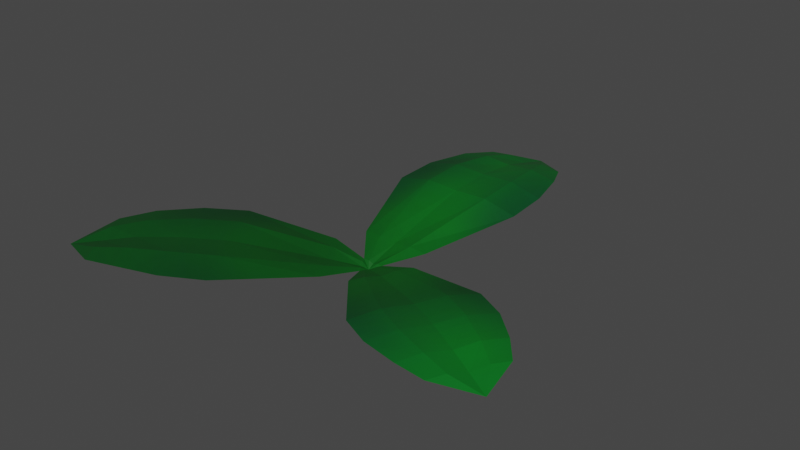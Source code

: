 # Source: duckweed.blend  (saved by Blender 3.5.10; exported with 4.5.12 LTS)
import bpy
from mathutils import Matrix  # noqa: F401  (used for matrix-valued properties, if any)

bpy.ops.wm.read_factory_settings(use_empty=True)
scene = bpy.context.scene
scene.name = 'Scene'

# ---- collections
col_collection = bpy.data.collections.new('Collection'); scene.collection.children.link(col_collection)

# ---- images (referenced by path relative to the original .blend; pixels are not part of the script)
import os
ASSET_DIR = os.environ.get("B2B_ASSET_DIR", "")  # directory of the original .blend (textures are referenced by path, not embedded)
HERE = os.path.dirname(os.path.abspath(__file__))  # packed textures are extracted next to this script under _unpacked/

def load_image(name, relpath, width, height, colorspace="sRGB"):
    """Load a texture the original file referenced (path relative to the .blend, or extracted next to this script)."""
    p = next((c for c in (os.path.join(HERE, relpath), os.path.join(ASSET_DIR, relpath)) if relpath and os.path.exists(c)), "")
    if p:
        img = bpy.data.images.load(p, check_existing=True)
        img.name = name
    else:  # same state as the original file: an image datablock whose file is absent (Cycles renders it pink)
        img = bpy.data.images.new(name, width, height)
        img.source = "FILE"
        img.filepath = "//" + (relpath or name)
    img.colorspace_settings.name = colorspace
    return img
img_duckweed_texture = load_image('Duckweed Texture', '_unpacked/Duckweed_Texture.b47833d5.png', 1024, 1024, 'sRGB')

# ---- materials (node trees are filled in below, after node groups)
mat_duckweed_material = bpy.data.materials.new('Duckweed Material')
mat_duckweed_material.alpha_threshold = 0.0
mat_duckweed_material.use_transparent_shadow = False
mat_duckweed_material.roughness = 0.5
mat_duckweed_material.line_color = (0.0, 0.0, 0.0, 1.0)

# ---- material node trees
mat_duckweed_material.use_nodes = True; mat_duckweed_material.node_tree.nodes.clear()
_N = mat_duckweed_material.node_tree.nodes; _L = mat_duckweed_material.node_tree.links
n0 = _N.new('ShaderNodeOutputMaterial'); n0.name = 'Material Output'; n0.location = (300, 300)
n1 = _N.new('ShaderNodeBsdfPrincipled'); n1.name = 'Principled BSDF'; n1.location = (10, 300)
n1.distribution = 'GGX'
n1.subsurface_method = 'RANDOM_WALK_SKIN'
n1.inputs[3].default_value = 1.45
n1.inputs[27].default_value = (0.0, 0.0, 0.0, 1.0)
n1.inputs[28].default_value = 1.0
n2 = _N.new('ShaderNodeTexImage'); n2.name = 'Image Texture'; n2.location = (-398, 233)
n2.image = img_duckweed_texture
_L.new(n1.outputs[0], n0.inputs[0])
_L.new(n2.outputs[0], n1.inputs[0])
n0.is_active_output = True

# ---- world
world_world = bpy.data.worlds.new('World'); scene.world = world_world
world_world.use_nodes = True; world_world.node_tree.nodes.clear()
_N = world_world.node_tree.nodes; _L = world_world.node_tree.links
n0 = _N.new('ShaderNodeOutputWorld'); n0.name = 'World Output'; n0.location = (300, 300)
n1 = _N.new('ShaderNodeBackground'); n1.name = 'Background'; n1.location = (10, 300)
n1.inputs[0].default_value = (0.05088, 0.05088, 0.05088, 1.0)
_L.new(n1.outputs[0], n0.inputs[0])
n0.is_active_output = True
world_world.color = (0.05088, 0.05088, 0.05088)
world_world.use_sun_shadow = False
world_world.sun_shadow_jitter_overblur = 0.0

# ---- meshes
me_cube = bpy.data.meshes.new('Cube')
me_cube.from_pydata([(0.117, 0.123, 0.06945), (0.1833, 0.7245, 0.1146), (0.03539, 0.0206, 0.04387), (-0.1833, 0.7245, 0.1146), (-0.117, 0.123, 0.06945), (-0.2264, 0.4292, 0.1129), (-0.03562, 0.0202, 0.04384), (0.2264, 0.4292, 0.1129), (-0.006189, 0.9389, 0.06318), (0.1336, 0.8317, 0.09786), (-0.1398, 0.8317, 0.09687), (0.222, 0.5768, 0.1186), (-0.222, 0.5768, 0.1186), (-2.403e-16, 0.4292, 0.1338), (3.105e-05, 0.02076, 0.03862), (-2.403e-16, 0.7245, 0.1227), (-2.403e-16, 0.123, 0.06601), (-0.003108, 0.8317, 0.0937), (-2.403e-16, 0.5768, 0.1396), (0.1132, 0.4292, 0.1388), (0.09165, 0.7245, 0.1315), (0.0585, 0.123, 0.07444), (0.01768, 0.02076, 0.04437), (0.06522, 0.8317, 0.106), (0.111, 0.5768, 0.1445), (-0.01721, 0.02076, 0.04438), (-0.06986, 0.8317, 0.1056), (-0.1085, 0.5768, 0.1449), (-0.1106, 0.4292, 0.1392), (-0.08953, 0.7245, 0.1317), (-0.05715, 0.123, 0.07452), (-3.56e-05, 1.958e-05, 0.02714), (0.05978, -0.1552, 0.07901), (0.4797, -0.453, 0.1379), (0.000476, -0.04095, 0.04082), (0.6321, -0.1787, 0.1363), (0.1568, 0.02003, 0.08147), (0.4296, -0.02414, 0.1176), (0.2414, -0.363, 0.1196), (0.7207, -0.4014, 0.1193), (0.5811, -0.4606, 0.1352), (0.6947, -0.2561, 0.1334), (0.3533, -0.4208, 0.1304), (0.5379, -0.08852, 0.1283), (0.335, -0.1932, 0.1269), (0.01805, -0.01026, 0.03683), (0.5559, -0.3159, 0.1375), (0.1087, -0.06782, 0.07472), (0.6383, -0.3586, 0.1283), (0.4451, -0.2543, 0.1369), (0.2875, -0.2776, 0.1343), (0.5172, -0.384, 0.1471), (0.08387, -0.1113, 0.0821), (0.009347, -0.02562, 0.04187), (0.6092, -0.4093, 0.1397), (0.3985, -0.3371, 0.1445), (0.02655, 0.004734, 0.04339), (0.6653, -0.3082, 0.1388), (0.4897, -0.1729, 0.1438), (0.3805, -0.1101, 0.1336), (0.5925, -0.2485, 0.1464), (0.1318, -0.02469, 0.08319), (-0.1657, 0.03717, 0.06194), (-0.7157, -0.215, 0.07904), (-0.5273, -0.5295, 0.07904), (-0.04543, -0.1636, 0.05808), (-0.2519, -0.4148, 0.08083), (-0.4845, -0.02624, 0.08083), (-0.8023, -0.4877, 0.04122), (-0.7821, -0.3127, 0.06767), (-0.6417, -0.5472, 0.06699), (-0.609, -0.1059, 0.08169), (-0.3808, -0.4869, 0.08169), (-0.3682, -0.2205, 0.09056), (-0.01783, -0.01064, 0.03681), (-0.6215, -0.3722, 0.0795), (-0.1055, -0.06321, 0.05362), (-0.7119, -0.43, 0.0602), (-0.4949, -0.2964, 0.09056), (-0.4264, -0.1234, 0.09866), (-0.6686, -0.2936, 0.0903), (-0.1356, -0.01302, 0.06374), (-0.0269, 0.004499, 0.04336), (-0.747, -0.3714, 0.0732), (-0.5519, -0.2011, 0.0989), (-0.008971, -0.02543, 0.04189), (-0.6776, -0.4873, 0.07294), (-0.4391, -0.3894, 0.09918), (-0.3114, -0.3154, 0.09895), (-0.5755, -0.449, 0.09048), (-0.07618, -0.1122, 0.06207)], [], [(30, 4, 6, 25), (24, 11, 1, 20), (21, 0, 7, 19), (20, 1, 9, 23), (23, 9, 8), (19, 7, 11, 24), (28, 13, 18, 27), (26, 17, 8), (29, 15, 17, 26), (30, 16, 13, 28), (27, 18, 15, 29), (21, 16, 14, 22), (0, 21, 22, 2), (13, 19, 24, 18), (17, 23, 8), (15, 20, 23, 17), (16, 21, 19, 13), (18, 24, 20, 15), (12, 27, 29, 3), (4, 30, 28, 5), (3, 29, 26, 10), (10, 26, 8), (5, 28, 27, 12), (16, 30, 25, 14), (14, 25, 31), (2, 22, 31), (22, 14, 31), (25, 6, 31), (61, 36, 2, 56), (55, 42, 33, 51), (52, 32, 38, 50), (51, 33, 40, 54), (54, 40, 39), (50, 38, 42, 55), (59, 44, 49, 58), (57, 48, 39), (60, 46, 48, 57), (61, 47, 44, 59), (58, 49, 46, 60), (52, 47, 45, 53), (32, 52, 53, 34), (44, 50, 55, 49), (48, 54, 39), (46, 51, 54, 48), (47, 52, 50, 44), (49, 55, 51, 46), (43, 58, 60, 35), (36, 61, 59, 37), (35, 60, 57, 41), (41, 57, 39), (37, 59, 58, 43), (47, 61, 56, 45), (45, 56, 31), (34, 53, 31), (53, 45, 31), (56, 2, 31), (90, 65, 34, 85), (84, 71, 63, 80), (81, 62, 67, 79), (80, 63, 69, 83), (83, 69, 68), (79, 67, 71, 84), (88, 73, 78, 87), (86, 77, 68), (89, 75, 77, 86), (90, 76, 73, 88), (87, 78, 75, 89), (81, 76, 74, 82), (62, 81, 82, 6), (73, 79, 84, 78), (77, 83, 68), (75, 80, 83, 77), (76, 81, 79, 73), (78, 84, 80, 75), (72, 87, 89, 64), (65, 90, 88, 66), (64, 89, 86, 70), (70, 86, 68), (66, 88, 87, 72), (76, 90, 85, 74), (74, 85, 31), (6, 82, 31), (82, 74, 31), (85, 34, 31)])
_uv = me_cube.uv_layers.new(name='UVMap')
_uv.uv.foreach_set('vector', [0.619, 0.5401, 0.584, 0.5581, 0.5996, 0.4734, 0.6105, 0.4682, 0.8559, 0.7544, 0.9197, 0.7206, 0.9415, 0.8183, 0.8887, 0.8461, 0.6864, 0.5052, 0.7203, 0.4874, 0.8776, 0.6332, 0.8125, 0.6677, 0.8887, 0.8461, 0.9415, 0.8183, 0.9444, 0.8956, 0.9048, 0.9164, 0.9048, 0.9164, 0.9444, 0.8956, 0.8942, 1.0, 0.8125, 0.6677, 0.8776, 0.6332, 0.9197, 0.7206, 0.8559, 0.7544, 0.6822, 0.7353, 0.7464, 0.7018, 0.7911, 0.7879, 0.7281, 0.8207, 0.8262, 0.9572, 0.8647, 0.9369, 0.8942, 1.0, 0.7832, 0.9009, 0.8351, 0.8737, 0.8647, 0.9369, 0.8262, 0.9572, 0.619, 0.5401, 0.652, 0.5228, 0.7464, 0.7018, 0.6822, 0.7353, 0.7281, 0.8207, 0.7911, 0.7879, 0.8351, 0.8737, 0.7832, 0.9009, 0.6864, 0.5052, 0.652, 0.5228, 0.6204, 0.4629, 0.6308, 0.4576, 0.7203, 0.4874, 0.6864, 0.5052, 0.6308, 0.4576, 0.6411, 0.4522, 0.7464, 0.7018, 0.8125, 0.6677, 0.8559, 0.7544, 0.7911, 0.7879, 0.8647, 0.9369, 0.9048, 0.9164, 0.8942, 1.0, 0.8351, 0.8737, 0.8887, 0.8461, 0.9048, 0.9164, 0.8647, 0.9369, 0.652, 0.5228, 0.6864, 0.5052, 0.8125, 0.6677, 0.7464, 0.7018, 0.7911, 0.7879, 0.8559, 0.7544, 0.8887, 0.8461, 0.8351, 0.8737, 0.6611, 0.8548, 0.7281, 0.8207, 0.7832, 0.9009, 0.7281, 0.929, 0.584, 0.5581, 0.619, 0.5401, 0.6822, 0.7353, 0.6139, 0.77, 0.7281, 0.929, 0.7832, 0.9009, 0.8262, 0.9572, 0.7852, 0.9782, 0.7852, 0.9782, 0.8262, 0.9572, 0.8942, 1.0, 0.6139, 0.77, 0.6822, 0.7353, 0.7281, 0.8207, 0.6611, 0.8548, 0.652, 0.5228, 0.619, 0.5401, 0.6105, 0.4682, 0.6204, 0.4629, 0.6204, 0.4629, 0.6105, 0.4682, 0.6137, 0.4507, 0.6411, 0.4522, 0.6308, 0.4576, 0.6137, 0.4507, 0.6308, 0.4576, 0.6204, 0.4629, 0.6137, 0.4507, 0.6105, 0.4682, 0.5996, 0.4734, 0.6137, 0.4507, 0.6848, 0.397, 0.7128, 0.4155, 0.6411, 0.4522, 0.6311, 0.4456, 0.7478, 0.1351, 0.6959, 0.09978, 0.76, 0.0429, 0.8029, 0.07187, 0.6307, 0.3611, 0.6034, 0.3427, 0.6478, 0.1672, 0.7008, 0.2031, 0.8029, 0.07187, 0.76, 0.0429, 0.8166, 0.007835, 0.8486, 0.0293, 0.8486, 0.0293, 0.8166, 0.007835, 0.9153, 0.0, 0.7008, 0.2031, 0.6478, 0.1672, 0.6959, 0.09978, 0.7478, 0.1351, 0.8054, 0.2726, 0.7537, 0.2379, 0.7997, 0.1691, 0.8504, 0.2032, 0.9117, 0.07122, 0.8805, 0.0499, 0.9153, 0.0, 0.8876, 0.1281, 0.8457, 0.09981, 0.8805, 0.0499, 0.9117, 0.07122, 0.6848, 0.397, 0.6581, 0.3788, 0.7537, 0.2379, 0.8054, 0.2726, 0.8504, 0.2032, 0.7997, 0.1691, 0.8457, 0.09981, 0.8876, 0.1281, 0.6307, 0.3611, 0.6581, 0.3788, 0.6215, 0.4394, 0.6119, 0.4331, 0.6034, 0.3427, 0.6307, 0.3611, 0.6119, 0.4331, 0.6021, 0.4268, 0.7537, 0.2379, 0.7008, 0.2031, 0.7478, 0.1351, 0.7997, 0.1691, 0.8805, 0.0499, 0.8486, 0.0293, 0.9153, 0.0, 0.8457, 0.09981, 0.8029, 0.07187, 0.8486, 0.0293, 0.8805, 0.0499, 0.6581, 0.3788, 0.6307, 0.3611, 0.7008, 0.2031, 0.7537, 0.2379, 0.7997, 0.1691, 0.7478, 0.1351, 0.8029, 0.07187, 0.8457, 0.09981, 0.9034, 0.2376, 0.8504, 0.2032, 0.8876, 0.1281, 0.9313, 0.1567, 0.7128, 0.4155, 0.6848, 0.397, 0.8054, 0.2726, 0.8594, 0.3077, 0.9313, 0.1567, 0.8876, 0.1281, 0.9117, 0.07122, 0.9444, 0.09264, 0.9444, 0.09264, 0.9117, 0.07122, 0.9153, 0.0, 0.8594, 0.3077, 0.8054, 0.2726, 0.8504, 0.2032, 0.9034, 0.2376, 0.6581, 0.3788, 0.6848, 0.397, 0.6311, 0.4456, 0.6215, 0.4394, 0.6215, 0.4394, 0.6311, 0.4456, 0.6137, 0.4507, 0.6021, 0.4268, 0.6119, 0.4331, 0.6137, 0.4507, 0.6119, 0.4331, 0.6215, 0.4394, 0.6137, 0.4507, 0.6311, 0.4456, 0.6411, 0.4522, 0.6137, 0.4507, 0.5366, 0.4087, 0.539, 0.3694, 0.6021, 0.4268, 0.6013, 0.4387, 0.234, 0.5009, 0.229, 0.5735, 0.1338, 0.5422, 0.1379, 0.4822, 0.532, 0.4844, 0.5296, 0.5227, 0.3254, 0.5823, 0.3305, 0.5083, 0.1379, 0.4822, 0.1338, 0.5422, 0.06532, 0.5052, 0.06827, 0.4604, 0.06827, 0.4604, 0.06532, 0.5052, 0.0, 0.409, 0.3305, 0.5083, 0.3254, 0.5823, 0.229, 0.5735, 0.234, 0.5009, 0.3396, 0.3617, 0.3349, 0.4341, 0.2382, 0.4281, 0.2429, 0.3572, 0.07375, 0.372, 0.07064, 0.4156, 0.0, 0.409, 0.1453, 0.3635, 0.1413, 0.4221, 0.07064, 0.4156, 0.07375, 0.372, 0.5366, 0.4087, 0.5341, 0.446, 0.3349, 0.4341, 0.3396, 0.3617, 0.2429, 0.3572, 0.2382, 0.4281, 0.1413, 0.4221, 0.1453, 0.3635, 0.532, 0.4844, 0.5341, 0.446, 0.6005, 0.45, 0.5999, 0.4616, 0.5296, 0.5227, 0.532, 0.4844, 0.5999, 0.4616, 0.5996, 0.4734, 0.3349, 0.4341, 0.3305, 0.5083, 0.234, 0.5009, 0.2382, 0.4281, 0.07064, 0.4156, 0.06827, 0.4604, 0.0, 0.409, 0.1413, 0.4221, 0.1379, 0.4822, 0.06827, 0.4604, 0.07064, 0.4156, 0.5341, 0.446, 0.532, 0.4844, 0.3305, 0.5083, 0.3349, 0.4341, 0.2382, 0.4281, 0.234, 0.5009, 0.1379, 0.4822, 0.1413, 0.4221, 0.247, 0.2826, 0.2429, 0.3572, 0.1453, 0.3635, 0.1487, 0.302, 0.539, 0.3694, 0.5366, 0.4087, 0.3396, 0.3617, 0.3438, 0.2856, 0.1487, 0.302, 0.1453, 0.3635, 0.07375, 0.372, 0.0764, 0.3261, 0.0764, 0.3261, 0.07375, 0.372, 0.0, 0.409, 0.3438, 0.2856, 0.3396, 0.3617, 0.2429, 0.3572, 0.247, 0.2826, 0.5341, 0.446, 0.5366, 0.4087, 0.6013, 0.4387, 0.6005, 0.45, 0.6005, 0.45, 0.6013, 0.4387, 0.6137, 0.4507, 0.5996, 0.4734, 0.5999, 0.4616, 0.6137, 0.4507, 0.5999, 0.4616, 0.6005, 0.45, 0.6137, 0.4507, 0.6013, 0.4387, 0.6021, 0.4268, 0.6137, 0.4507])
me_cube.materials.append(mat_duckweed_material)
me_cube.use_mirror_vertex_groups = False
me_cube.update()

# ---- objects
ob_cube = bpy.data.objects.new('Cube', me_cube)
ob_center = bpy.data.objects.new('center', None)

# ---- transforms, parenting, visibility, modifiers, constraints
ob_cube.location = (0.0, 0.0, 0.0)
ob_cube.lock_rotations_4d = False
ob_cube.empty_display_type = 'ARROWS'
ob_cube.lineart.crease_threshold = 0.0
ob_center.location = (0.0, 0.0, 0.0)
ob_center.rotation_euler = (0.0, -0.0, -2.086)

# ---- collection membership
col_collection.objects.link(ob_cube)
col_collection.objects.link(ob_center)

# ---- scene / render settings (as saved in the file)
scene.frame_start = 1; scene.frame_end = 250; scene.frame_set(1)
scene.render.engine = 'BLENDER_EEVEE_NEXT'
scene.cycles.sampling_pattern = 'TABULATED_SOBOL'
scene.view_settings.view_transform = 'Filmic'
bpy.context.view_layer.update()

# ---- added for rendering (the .blend has no active camera and no usable light): camera, sun
cam_auto = bpy.data.cameras.new('AutoCamera')
cam_auto.lens = 50.0
cam_auto.sensor_width = 36.0
cam_auto.clip_end = 1000.0
ob_auto_camera = bpy.data.objects.new('AutoCamera', cam_auto)
scene.collection.objects.link(ob_auto_camera)
ob_auto_camera.location = (1.93114, -2.17053, 1.66471)
ob_auto_camera.rotation_euler = (1.09748, -7.21219e-08, 0.694738)
scene.camera = ob_auto_camera
light_auto_sun = bpy.data.lights.new('AutoSun', 'SUN')
light_auto_sun.energy = 3.0
light_auto_sun.angle = 0.0523599
ob_auto_sun = bpy.data.objects.new('AutoSun', light_auto_sun)
scene.collection.objects.link(ob_auto_sun)
ob_auto_sun.rotation_euler = (0.872665, 0.174533, 0.523599)
bpy.context.view_layer.update()
